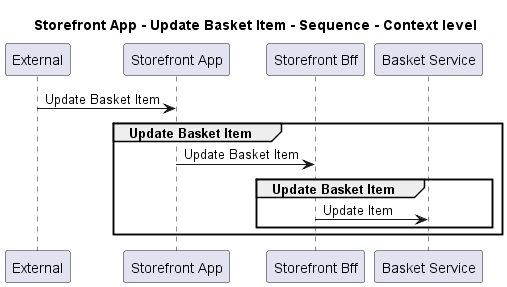

The diagram above was rendered by PlantUML. Its source (embedded in the PNG):
@startuml
!pragma layout smetana

title Storefront App - Update Basket Item - Sequence - Context level

participant "External" as C4InterFlow.SoftwareSystems.ExternalSystem
participant "Storefront App" as ECommercePlatform.SoftwareSystems.StorefrontApp
participant "Storefront Bff" as ECommercePlatform.SoftwareSystems.StorefrontBff
participant "Basket Service" as ECommercePlatform.SoftwareSystems.BasketService

C4InterFlow.SoftwareSystems.ExternalSystem -> ECommercePlatform.SoftwareSystems.StorefrontApp : Update Basket Item
group Update Basket Item
ECommercePlatform.SoftwareSystems.StorefrontApp -> ECommercePlatform.SoftwareSystems.StorefrontBff : Update Basket Item
group Update Basket Item
ECommercePlatform.SoftwareSystems.StorefrontBff -> ECommercePlatform.SoftwareSystems.BasketService : Update Item
end
end


@enduml